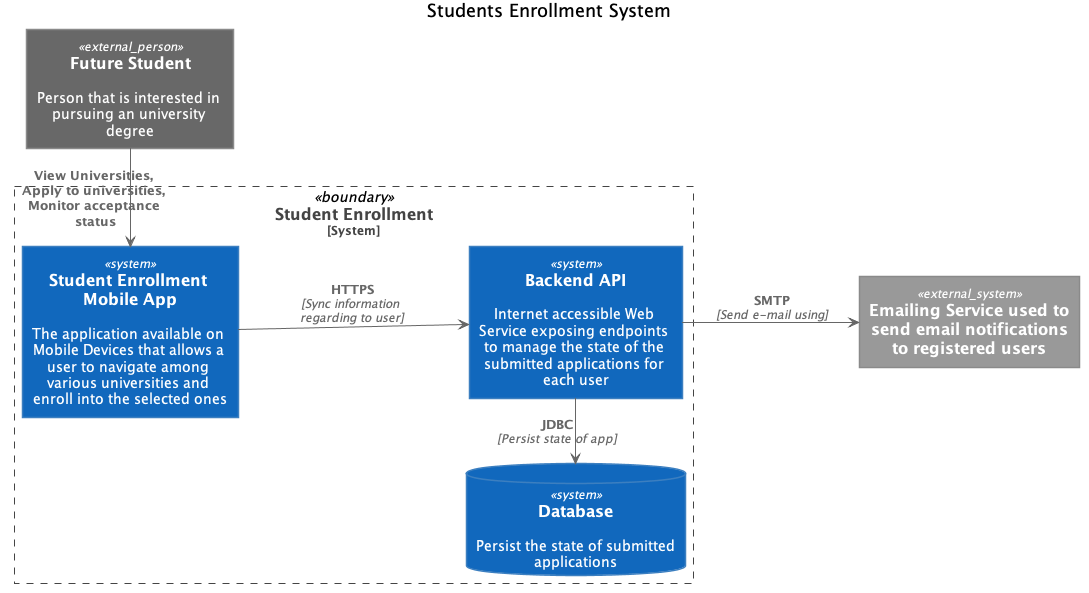

The diagram above was rendered by PlantUML. Its source (embedded in the PNG):
@startuml





skinparam defaultTextAlignment center

skinparam wrapWidth 200
skinparam maxMessageSize 150

skinparam rectangle {
    StereotypeFontSize 12
    shadowing false
}

skinparam database {
    StereotypeFontSize 12
    shadowing false
}

skinparam Arrow {
    Color #666666
    FontColor #666666
    FontSize 12
}

skinparam rectangle<<boundary>> {
    Shadowing false
    StereotypeFontSize 0
    FontColor #444444
    BorderColor #444444
    BorderStyle dashed
}






















skinparam rectangle<<person>> {
    StereotypeFontColor #FFFFFF
    FontColor #FFFFFF
    BackgroundColor #08427B
    BorderColor #073B6F
}

skinparam rectangle<<external_person>> {
    StereotypeFontColor #FFFFFF
    FontColor #FFFFFF
    BackgroundColor #686868
    BorderColor #8A8A8A
}

skinparam rectangle<<system>> {
    StereotypeFontColor #FFFFFF
    FontColor #FFFFFF
    BackgroundColor #1168BD
    BorderColor #3C7FC0
}

skinparam rectangle<<external_system>> {
    StereotypeFontColor #FFFFFF
    FontColor #FFFFFF
    BackgroundColor #999999
    BorderColor #8A8A8A
}

skinparam database<<system>> {
    StereotypeFontColor #FFFFFF
    FontColor #FFFFFF
    BackgroundColor #1168BD
    BorderColor #3C7FC0
}

skinparam database<<external_system>> {
    StereotypeFontColor #FFFFFF
    FontColor #FFFFFF
    BackgroundColor #999999
    BorderColor #8A8A8A
}












title Students Enrollment System

left to right direction

rectangle "==Future Student\n\n Person that is interested in pursuing an university degree" <<external_person>> as student

rectangle "==Student Enrollment\n<size:12>[System]</size>" <<boundary>> as student_enrollment_app{
    rectangle "==Student Enrollment Mobile App\n\n The application available on Mobile Devices that allows a user to navigate among various universities and enroll into the selected ones" <<system>> as mobile_app
    rectangle "==Backend API\n\n Internet accessible Web Service exposing endpoints to manage the state of the submitted applications for each user" <<system>> as backend_service
    database "==Database\n\n Persist the state of submitted applications" <<system>> as database    
}

rectangle "==Emailing Service used to send email notifications to registered users" <<external_system>> as notification_service

student -LEFT-> mobile_app : "===View Universities, Apply to universities, Monitor acceptance status"
mobile_app --> backend_service : "===HTTPS\n//<size:12>[Sync information regarding to user]</size>//"
backend_service -LEFT-> database : "===JDBC\n//<size:12>[Persist state of app]</size>//"
backend_service -DOWN-> notification_service : "===SMTP\n//<size:12>[Send e-mail using]</size>//"
@enduml